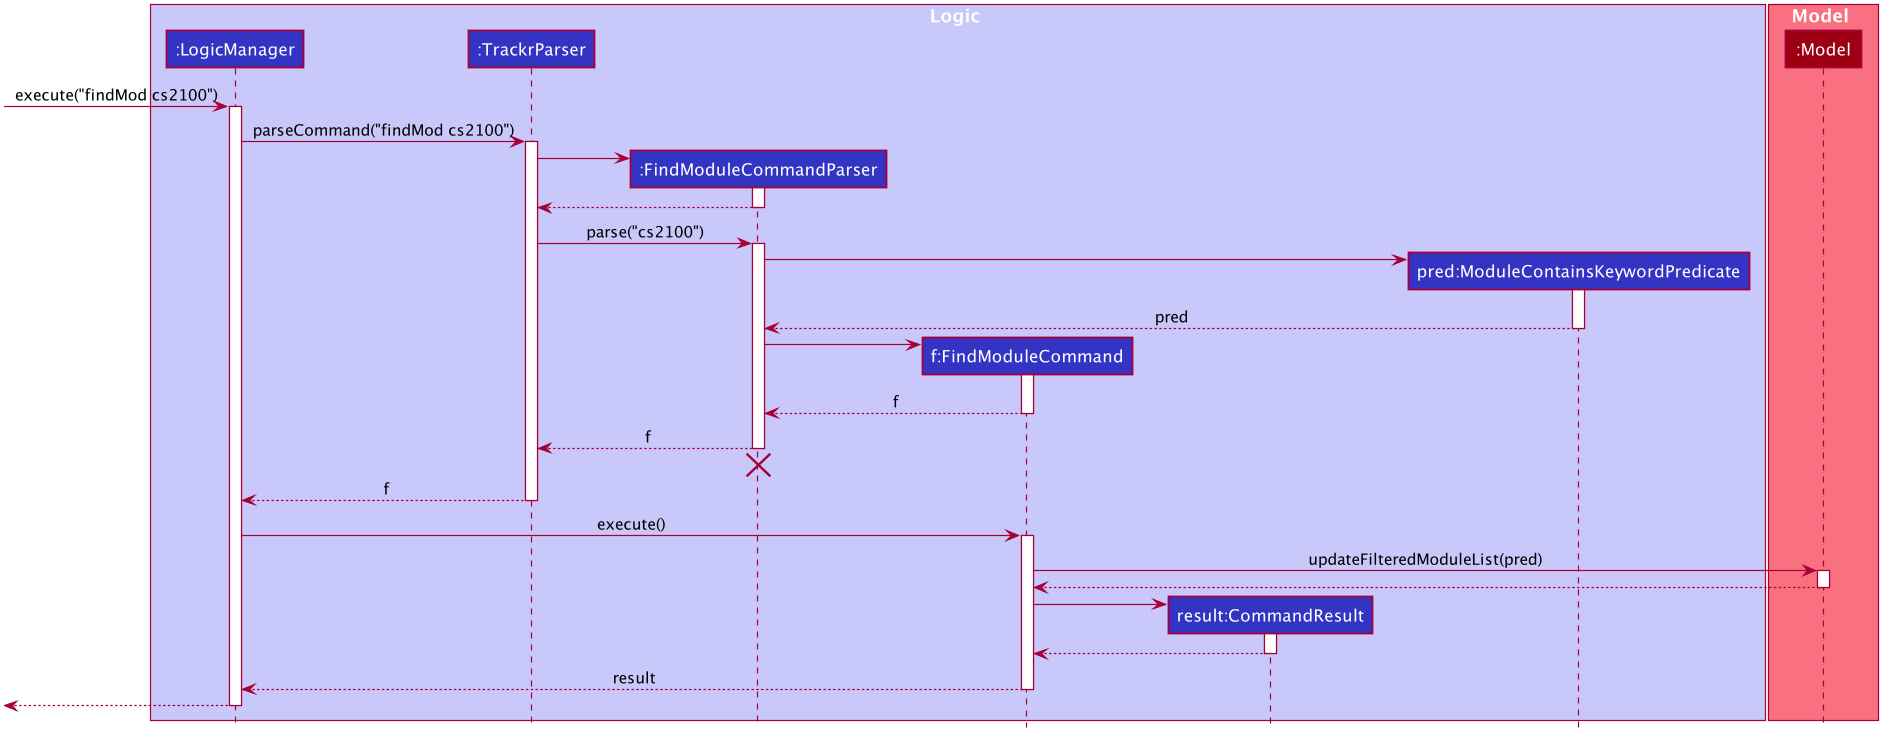

The diagram above was rendered by PlantUML. Its source (embedded in the PNG):
@startuml








skinparam BackgroundColor #FFFFFFF

skinparam Shadowing false

skinparam Class {
    FontColor #FFFFFF
    BorderThickness 1
    BorderColor #FFFFFF
    StereotypeFontColor #FFFFFF
    FontName Arial
}

skinparam Actor {
    BorderColor #000000
    Color #000000
    FontName Arial
}

skinparam Sequence {
    MessageAlign center
    BoxFontSize 15
    BoxPadding 0
    BoxFontColor #FFFFFF
    FontName Arial
}

skinparam Participant {
    FontColor #FFFFFFF
    Padding 20
}

skinparam MinClassWidth 50
skinparam ParticipantPadding 10
skinparam Shadowing false
skinparam DefaultTextAlignment center
skinparam packageStyle Rectangle

hide footbox
hide members
hide circle

box Logic #C8C8FA
participant ":LogicManager" as LogicManager #3333C4
participant ":TrackrParser" as TrackrParser #3333C4
participant ":FindModuleCommandParser" as FindModuleCommandParser #3333C4
participant "f:FindModuleCommand" as FindModuleCommand #3333C4
participant "result:CommandResult" as CommandResult #3333C4
participant "pred:ModuleContainsKeywordPredicate" as ModuleContainsKeywordPredicate #3333C4
end box

box Model #F97181
participant ":Model" as Model #9D0012
end box

[-> LogicManager : execute("findMod cs2100")
activate LogicManager

LogicManager -> TrackrParser : parseCommand("findMod cs2100")
activate TrackrParser

create FindModuleCommandParser
TrackrParser -> FindModuleCommandParser
activate FindModuleCommandParser

FindModuleCommandParser --> TrackrParser
deactivate FindModuleCommandParser

TrackrParser -> FindModuleCommandParser : parse("cs2100")
activate FindModuleCommandParser

create ModuleContainsKeywordPredicate
FindModuleCommandParser -> ModuleContainsKeywordPredicate
activate ModuleContainsKeywordPredicate

ModuleContainsKeywordPredicate --> FindModuleCommandParser: pred
deactivate ModuleContainsKeywordPredicate

create FindModuleCommand
FindModuleCommandParser -> FindModuleCommand
activate FindModuleCommand

FindModuleCommand --> FindModuleCommandParser : f
deactivate FindModuleCommand

FindModuleCommandParser --> TrackrParser : f
deactivate FindModuleCommandParser
FindModuleCommandParser -[hidden]-> TrackrParser
destroy FindModuleCommandParser

TrackrParser --> LogicManager : f
deactivate TrackrParser

LogicManager -> FindModuleCommand : execute()
activate FindModuleCommand

FindModuleCommand -> Model : updateFilteredModuleList(pred)
activate Model

Model --> FindModuleCommand
deactivate Model

create CommandResult
FindModuleCommand -> CommandResult
activate CommandResult

CommandResult --> FindModuleCommand
deactivate CommandResult

FindModuleCommand --> LogicManager : result
deactivate FindModuleCommand

[<--LogicManager
deactivate LogicManager
@enduml